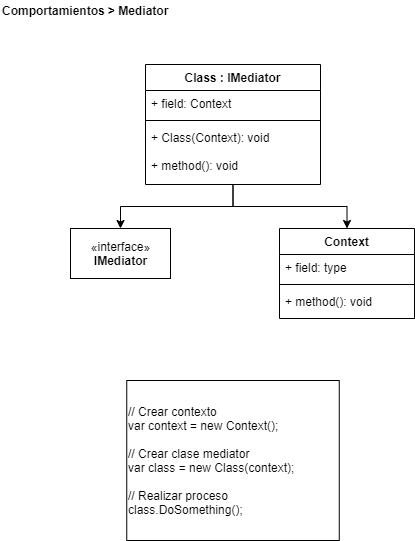

The diagram above was exported from draw.io. Its source (the exported page's mxGraphModel, read from the mxfile embedded in the PNG):
<mxGraphModel dx="1422" dy="822" grid="1" gridSize="10" guides="1" tooltips="1" connect="1" arrows="1" fold="1" page="1" pageScale="1" pageWidth="827" pageHeight="1169" math="0" shadow="0">
  <root>
    <mxCell id="0" />
    <mxCell id="1" parent="0" />
    <mxCell id="jb3W8oWvL1DoOddfANbn-21" value="// Crear contexto&lt;br&gt;var context = new Context();&lt;br&gt;&lt;br&gt;// Crear clase mediator&lt;br&gt;var class = new Class(context);&lt;br&gt;&lt;br&gt;// Realizar proceso&lt;br&gt;class.DoSomething();" style="rounded=0;whiteSpace=wrap;html=1;align=left;labelBackgroundColor=#ffffff;" parent="1" vertex="1">
      <mxGeometry x="126.25" y="380" width="212.5" height="160" as="geometry" />
    </mxCell>
    <mxCell id="_gdt-Ls8ZpUdM3LCKQaS-1" value="&lt;b&gt;Comportamientos &amp;gt; Mediator&lt;br&gt;&lt;/b&gt;" style="text;html=1;align=left;verticalAlign=middle;resizable=0;points=[];autosize=1;" parent="1" vertex="1">
      <mxGeometry width="180" height="20" as="geometry" />
    </mxCell>
    <mxCell id="IyyyzkJecc8hEarfzs8e-11" value="«interface»&lt;br&gt;&lt;b&gt;IMediator&lt;br&gt;&lt;/b&gt;" style="html=1;" parent="1" vertex="1">
      <mxGeometry x="70" y="228" width="100" height="50" as="geometry" />
    </mxCell>
    <mxCell id="9sCbVF-jRjLkSD4rJeq_-5" style="edgeStyle=orthogonalEdgeStyle;rounded=0;orthogonalLoop=1;jettySize=auto;html=1;entryX=0.5;entryY=0;entryDx=0;entryDy=0;" parent="1" source="9sCbVF-jRjLkSD4rJeq_-1" target="IyyyzkJecc8hEarfzs8e-11" edge="1">
      <mxGeometry relative="1" as="geometry" />
    </mxCell>
    <mxCell id="6s8wrmopov8EYbZn9cJ5-5" style="edgeStyle=orthogonalEdgeStyle;rounded=0;orthogonalLoop=1;jettySize=auto;html=1;entryX=0.5;entryY=0;entryDx=0;entryDy=0;" edge="1" parent="1" source="9sCbVF-jRjLkSD4rJeq_-1" target="6s8wrmopov8EYbZn9cJ5-1">
      <mxGeometry relative="1" as="geometry" />
    </mxCell>
    <mxCell id="9sCbVF-jRjLkSD4rJeq_-1" value="Class : IMediator" style="swimlane;fontStyle=1;align=center;verticalAlign=top;childLayout=stackLayout;horizontal=1;startSize=26;horizontalStack=0;resizeParent=1;resizeParentMax=0;resizeLast=0;collapsible=1;marginBottom=0;" parent="1" vertex="1">
      <mxGeometry x="145" y="64" width="175" height="120" as="geometry" />
    </mxCell>
    <mxCell id="9sCbVF-jRjLkSD4rJeq_-2" value="+ field: Context" style="text;strokeColor=none;fillColor=none;align=left;verticalAlign=top;spacingLeft=4;spacingRight=4;overflow=hidden;rotatable=0;points=[[0,0.5],[1,0.5]];portConstraint=eastwest;" parent="9sCbVF-jRjLkSD4rJeq_-1" vertex="1">
      <mxGeometry y="26" width="175" height="26" as="geometry" />
    </mxCell>
    <mxCell id="9sCbVF-jRjLkSD4rJeq_-3" value="" style="line;strokeWidth=1;fillColor=none;align=left;verticalAlign=middle;spacingTop=-1;spacingLeft=3;spacingRight=3;rotatable=0;labelPosition=right;points=[];portConstraint=eastwest;" parent="9sCbVF-jRjLkSD4rJeq_-1" vertex="1">
      <mxGeometry y="52" width="175" height="8" as="geometry" />
    </mxCell>
    <mxCell id="9sCbVF-jRjLkSD4rJeq_-4" value="+ Class(Context): void&#10;&#10;+ method(): void" style="text;strokeColor=none;fillColor=none;align=left;verticalAlign=top;spacingLeft=4;spacingRight=4;overflow=hidden;rotatable=0;points=[[0,0.5],[1,0.5]];portConstraint=eastwest;" parent="9sCbVF-jRjLkSD4rJeq_-1" vertex="1">
      <mxGeometry y="60" width="175" height="60" as="geometry" />
    </mxCell>
    <mxCell id="6s8wrmopov8EYbZn9cJ5-1" value="Context" style="swimlane;fontStyle=1;align=center;verticalAlign=top;childLayout=stackLayout;horizontal=1;startSize=26;horizontalStack=0;resizeParent=1;resizeParentMax=0;resizeLast=0;collapsible=1;marginBottom=0;" vertex="1" parent="1">
      <mxGeometry x="279" y="228" width="135" height="90" as="geometry" />
    </mxCell>
    <mxCell id="6s8wrmopov8EYbZn9cJ5-2" value="+ field: type" style="text;strokeColor=none;fillColor=none;align=left;verticalAlign=top;spacingLeft=4;spacingRight=4;overflow=hidden;rotatable=0;points=[[0,0.5],[1,0.5]];portConstraint=eastwest;" vertex="1" parent="6s8wrmopov8EYbZn9cJ5-1">
      <mxGeometry y="26" width="135" height="26" as="geometry" />
    </mxCell>
    <mxCell id="6s8wrmopov8EYbZn9cJ5-3" value="" style="line;strokeWidth=1;fillColor=none;align=left;verticalAlign=middle;spacingTop=-1;spacingLeft=3;spacingRight=3;rotatable=0;labelPosition=right;points=[];portConstraint=eastwest;" vertex="1" parent="6s8wrmopov8EYbZn9cJ5-1">
      <mxGeometry y="52" width="135" height="8" as="geometry" />
    </mxCell>
    <mxCell id="6s8wrmopov8EYbZn9cJ5-4" value="+ method(): void" style="text;strokeColor=none;fillColor=none;align=left;verticalAlign=top;spacingLeft=4;spacingRight=4;overflow=hidden;rotatable=0;points=[[0,0.5],[1,0.5]];portConstraint=eastwest;" vertex="1" parent="6s8wrmopov8EYbZn9cJ5-1">
      <mxGeometry y="60" width="135" height="30" as="geometry" />
    </mxCell>
  </root>
</mxGraphModel>